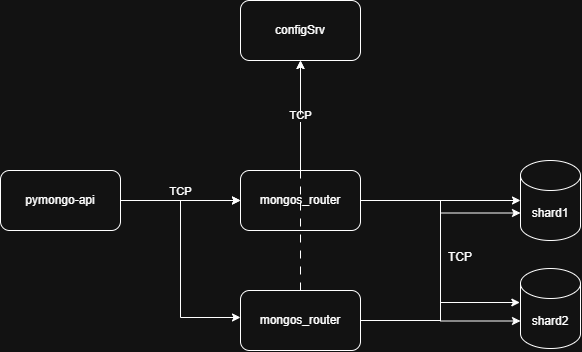

The diagram above was exported from draw.io. Its source (the exported page's mxGraphModel, read from the mxfile embedded in the PNG):
<mxGraphModel dx="1613" dy="693" grid="1" gridSize="10" guides="1" tooltips="1" connect="1" arrows="1" fold="1" page="1" pageScale="1" pageWidth="1169" pageHeight="827" math="0" shadow="0">
  <root>
    <mxCell id="0" />
    <mxCell id="1" parent="0" />
    <mxCell id="zA23MoTUsTF4_91t8viU-2" parent="1" style="shape=cylinder3;whiteSpace=wrap;html=1;boundedLbl=1;backgroundOutline=1;size=15;" value="shard1" vertex="1">
      <mxGeometry height="80" width="60" x="810" y="280" as="geometry" />
    </mxCell>
    <mxCell id="C0l2fF_8hz7zr_WNkTGu-7" edge="1" parent="1" source="zA23MoTUsTF4_91t8viU-3" style="edgeStyle=orthogonalEdgeStyle;rounded=0;orthogonalLoop=1;jettySize=auto;html=1;entryX=0;entryY=0.5;entryDx=0;entryDy=0;defaultLabelBackgroundColor=page;" target="C0l2fF_8hz7zr_WNkTGu-2">
      <mxGeometry relative="1" as="geometry" />
    </mxCell>
    <mxCell id="C0l2fF_8hz7zr_WNkTGu-8" connectable="0" parent="C0l2fF_8hz7zr_WNkTGu-7" style="edgeLabel;html=1;align=center;verticalAlign=middle;resizable=0;points=[];inheritText=1;defaultLabelBackgroundColor=page;" value="TCP" vertex="1">
      <mxGeometry relative="1" x="-0.2114" y="-2" as="geometry">
        <mxPoint x="12" y="-11" as="offset" />
      </mxGeometry>
    </mxCell>
    <mxCell id="C0l2fF_8hz7zr_WNkTGu-16" edge="1" parent="1" source="zA23MoTUsTF4_91t8viU-3" style="edgeStyle=orthogonalEdgeStyle;rounded=0;orthogonalLoop=1;jettySize=auto;html=1;defaultLabelBackgroundColor=page;" target="C0l2fF_8hz7zr_WNkTGu-2" value="">
      <mxGeometry relative="1" as="geometry" />
    </mxCell>
    <mxCell id="zA23MoTUsTF4_91t8viU-3" parent="1" style="rounded=1;whiteSpace=wrap;html=1;" value="pymongo-api" vertex="1">
      <mxGeometry height="60" width="120" x="290" y="290" as="geometry" />
    </mxCell>
    <mxCell id="C0l2fF_8hz7zr_WNkTGu-1" parent="1" style="shape=cylinder3;whiteSpace=wrap;html=1;boundedLbl=1;backgroundOutline=1;size=15;" value="shard2" vertex="1">
      <mxGeometry height="80" width="60" x="810" y="388" as="geometry" />
    </mxCell>
    <mxCell id="C0l2fF_8hz7zr_WNkTGu-26" edge="1" parent="1" source="C0l2fF_8hz7zr_WNkTGu-2" style="edgeStyle=orthogonalEdgeStyle;rounded=0;orthogonalLoop=1;jettySize=auto;html=1;entryX=0.5;entryY=1;entryDx=0;entryDy=0;defaultLabelBackgroundColor=page;" target="C0l2fF_8hz7zr_WNkTGu-3" value="TCP">
      <mxGeometry relative="1" as="geometry" />
    </mxCell>
    <mxCell id="C0l2fF_8hz7zr_WNkTGu-2" parent="1" style="rounded=1;whiteSpace=wrap;html=1;" value="mongos_router" vertex="1">
      <mxGeometry height="60" width="120" x="530" y="290" as="geometry" />
    </mxCell>
    <mxCell id="C0l2fF_8hz7zr_WNkTGu-3" parent="1" style="rounded=1;whiteSpace=wrap;html=1;" value="configSrv" vertex="1">
      <mxGeometry height="60" width="120" x="530" y="120" as="geometry" />
    </mxCell>
    <mxCell id="C0l2fF_8hz7zr_WNkTGu-42" edge="1" parent="1" source="C0l2fF_8hz7zr_WNkTGu-13" style="edgeStyle=orthogonalEdgeStyle;rounded=0;orthogonalLoop=1;jettySize=auto;html=1;defaultLabelBackgroundColor=page;flowAnimation=1;" target="C0l2fF_8hz7zr_WNkTGu-3">
      <mxGeometry relative="1" as="geometry" />
    </mxCell>
    <mxCell id="C0l2fF_8hz7zr_WNkTGu-13" parent="1" style="rounded=1;whiteSpace=wrap;html=1;" value="mongos_router" vertex="1">
      <mxGeometry height="60" width="120" x="530" y="410" as="geometry" />
    </mxCell>
    <mxCell id="C0l2fF_8hz7zr_WNkTGu-15" edge="1" parent="1" source="zA23MoTUsTF4_91t8viU-3" style="edgeStyle=orthogonalEdgeStyle;rounded=0;orthogonalLoop=1;jettySize=auto;html=1;entryX=0;entryY=0.45;entryDx=0;entryDy=0;entryPerimeter=0;defaultLabelBackgroundColor=page;exitX=1;exitY=0.5;exitDx=0;exitDy=0;" target="C0l2fF_8hz7zr_WNkTGu-13">
      <mxGeometry relative="1" as="geometry">
        <mxPoint x="400" y="320" as="sourcePoint" />
        <mxPoint x="487" y="413.7800000000001" as="targetPoint" />
      </mxGeometry>
    </mxCell>
    <mxCell id="C0l2fF_8hz7zr_WNkTGu-39" edge="1" parent="1" source="C0l2fF_8hz7zr_WNkTGu-2" style="edgeStyle=orthogonalEdgeStyle;rounded=0;orthogonalLoop=1;jettySize=auto;html=1;entryX=0;entryY=0.5;entryDx=0;entryDy=0;entryPerimeter=0;defaultLabelBackgroundColor=page;" target="zA23MoTUsTF4_91t8viU-2">
      <mxGeometry relative="1" as="geometry" />
    </mxCell>
    <mxCell id="C0l2fF_8hz7zr_WNkTGu-45" edge="1" parent="1" source="C0l2fF_8hz7zr_WNkTGu-2" style="edgeStyle=orthogonalEdgeStyle;rounded=0;orthogonalLoop=1;jettySize=auto;html=1;entryX=0;entryY=0.75;entryDx=0;entryDy=-7.5;entryPerimeter=0;defaultLabelBackgroundColor=page;" target="C0l2fF_8hz7zr_WNkTGu-1">
      <mxGeometry relative="1" as="geometry" />
    </mxCell>
    <mxCell id="C0l2fF_8hz7zr_WNkTGu-46" edge="1" parent="1" source="C0l2fF_8hz7zr_WNkTGu-13" style="edgeStyle=orthogonalEdgeStyle;rounded=0;orthogonalLoop=1;jettySize=auto;html=1;entryX=-0.011;entryY=0.425;entryDx=0;entryDy=0;entryPerimeter=0;defaultLabelBackgroundColor=page;" target="C0l2fF_8hz7zr_WNkTGu-1">
      <mxGeometry relative="1" x="0.0328" as="geometry" />
    </mxCell>
    <mxCell id="C0l2fF_8hz7zr_WNkTGu-47" edge="1" parent="1" source="C0l2fF_8hz7zr_WNkTGu-13" style="edgeStyle=orthogonalEdgeStyle;rounded=0;orthogonalLoop=1;jettySize=auto;html=1;entryX=0;entryY=0.75;entryDx=0;entryDy=-7.5;entryPerimeter=0;defaultLabelBackgroundColor=page;" target="zA23MoTUsTF4_91t8viU-2">
      <mxGeometry relative="1" as="geometry" />
    </mxCell>
    <mxCell id="C0l2fF_8hz7zr_WNkTGu-48" parent="1" style="text;html=1;whiteSpace=wrap;strokeColor=none;fillColor=none;align=center;verticalAlign=middle;rounded=0;" value="TCP" vertex="1">
      <mxGeometry height="30" width="60" x="720" y="362" as="geometry" />
    </mxCell>
  </root>
</mxGraphModel>